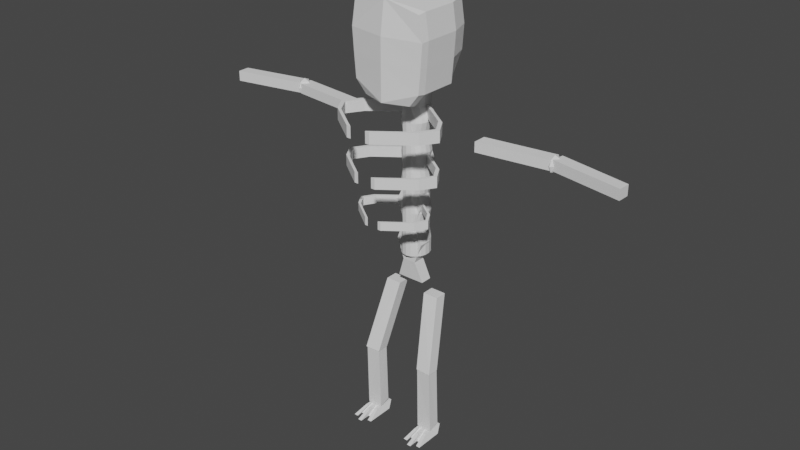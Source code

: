 # Source: skeleton.blend  (saved by Blender 2.83.19; exported with 4.5.12 LTS)
import bpy
from mathutils import Matrix  # noqa: F401  (used for matrix-valued properties, if any)

bpy.ops.wm.read_factory_settings(use_empty=True)
scene = bpy.context.scene
scene.name = 'Scene'

# ---- collections
col_collection = bpy.data.collections.new('Collection'); scene.collection.children.link(col_collection)

# ---- world
world_world = bpy.data.worlds.new('World'); scene.world = world_world
world_world.use_nodes = True; world_world.node_tree.nodes.clear()
_N = world_world.node_tree.nodes; _L = world_world.node_tree.links
n0 = _N.new('ShaderNodeOutputWorld'); n0.name = 'World Output'; n0.location = (300, 300)
n1 = _N.new('ShaderNodeBackground'); n1.name = 'Background'; n1.location = (10, 300)
n1.inputs[0].default_value = (0.05088, 0.05088, 0.05088, 1.0)
_L.new(n1.outputs[0], n0.inputs[0])
n0.is_active_output = True
world_world.color = (0.05088, 0.05088, 0.05088)
world_world.use_sun_shadow = False
world_world.sun_shadow_jitter_overblur = 0.0

# ---- meshes
me_cylinder = bpy.data.meshes.new('Cylinder')
me_cylinder.from_pydata([(0.0, 0.19, -0.82), (0.0, 0.19, 0.82), (0.06498, 0.1785, -0.82), (0.06498, 0.1785, 0.82), (0.1221, 0.1455, -0.82), (0.07864, 0.1455, 0.82), (0.1645, 0.095, -0.82), (0.1211, 0.095, 0.82), (0.1871, 0.03299, -0.82), (0.1436, 0.03299, 0.82), (0.1871, -0.03299, -0.82), (0.1436, -0.03299, 0.82), (0.1645, -0.095, -0.82), (0.1211, -0.095, 0.82), (0.1221, -0.1455, -0.82), (0.07864, -0.1455, 0.82), (0.06498, -0.1785, -0.82), (0.06498, -0.1785, 0.82), (2.869e-08, -0.19, -0.82), (2.869e-08, -0.19, 0.82), (0.06498, 0.1785, -0.328), (0.06498, 0.1785, -0.164), (0.06498, 0.1785, 0.0), (0.06498, 0.1785, 0.164), (0.06498, 0.1785, 0.328), (0.06498, 0.1785, 0.492), (0.06498, 0.1785, 0.656), (0.0, 0.19, 0.656), (0.0, 0.19, 0.492), (0.0, 0.19, 0.328), (0.0, 0.19, 0.164), (0.0, 0.19, 0.0), (0.0, 0.19, -0.164), (0.0, 0.19, -0.328), (0.0, 0.19, -0.492), (0.0, 0.19, -0.656), (0.06498, 0.1785, -0.492), (0.06498, 0.1785, -0.656), (0.1221, 0.1455, 0.656), (0.07864, 0.1455, 0.492), (0.1221, 0.1455, 0.328), (0.09248, 0.1455, 0.164), (0.1221, 0.1455, 0.0), (0.08061, 0.1455, -0.164), (0.1221, 0.1455, -0.328), (0.07666, 0.1455, -0.492), (0.1221, 0.1455, -0.656), (0.1645, 0.095, 0.656), (0.1211, 0.095, 0.492), (0.1645, 0.095, 0.328), (0.1349, 0.095, 0.164), (0.1645, 0.095, 0.0), (0.123, 0.095, -0.164), (0.1645, 0.095, -0.328), (0.1191, 0.095, -0.492), (0.1645, 0.095, -0.656), (0.1871, 0.03299, 0.656), (0.1436, 0.03299, 0.492), (0.1871, 0.03299, 0.328), (0.1575, 0.03299, 0.164), (0.1871, 0.03299, 0.0), (0.1456, 0.03299, -0.164), (0.1871, 0.03299, -0.328), (0.1416, 0.03299, -0.492), (0.1871, 0.03299, -0.656), (0.1871, -0.03299, 0.656), (0.1436, -0.03299, 0.492), (0.1871, -0.03299, 0.328), (0.1575, -0.03299, 0.164), (0.1871, -0.03299, 0.0), (0.1456, -0.03299, -0.164), (0.1871, -0.03299, -0.328), (0.1416, -0.03299, -0.492), (0.1871, -0.03299, -0.656), (0.1645, -0.095, 0.656), (0.1211, -0.095, 0.492), (0.1645, -0.095, 0.328), (0.1349, -0.095, 0.164), (0.1645, -0.095, 0.0), (0.123, -0.095, -0.164), (0.1645, -0.095, -0.328), (0.1191, -0.095, -0.492), (0.1645, -0.095, -0.656), (0.1221, -0.1455, 0.656), (0.07864, -0.1455, 0.492), (0.1221, -0.1455, 0.328), (0.09248, -0.1455, 0.164), (0.1221, -0.1455, 0.0), (0.08061, -0.1455, -0.164), (0.1221, -0.1455, -0.328), (0.07666, -0.1455, -0.492), (0.1221, -0.1455, -0.656), (0.06498, -0.1785, 0.656), (0.06498, -0.1785, 0.492), (0.06498, -0.1785, 0.328), (0.06498, -0.1785, 0.164), (0.06498, -0.1785, 0.0), (0.06498, -0.1785, -0.164), (0.06498, -0.1785, -0.328), (0.06498, -0.1785, -0.492), (0.06498, -0.1785, -0.656), (2.869e-08, -0.19, 0.656), (2.869e-08, -0.19, 0.492), (2.869e-08, -0.19, 0.328), (2.869e-08, -0.19, 0.164), (2.869e-08, -0.19, 0.0), (2.869e-08, -0.19, -0.164), (2.869e-08, -0.19, -0.328), (2.869e-08, -0.19, -0.492), (2.869e-08, -0.19, -0.656), (0.0, 0.19, 0.9901), (0.06498, 0.1785, 0.9901), (0.07864, 0.1455, 0.9901), (0.1211, 0.095, 0.9901), (0.1436, 0.03299, 0.9901), (0.1732, -0.03299, 0.9901), (0.1506, -0.095, 0.9901), (0.1082, -0.1455, 0.9901), (0.06498, -0.1785, 0.9901), (2.869e-08, -0.19, 0.9901), (0.0, 0.19, 1.283), (0.06498, 0.1785, 1.283), (0.07864, 0.1455, 1.283), (0.1211, 0.095, 1.283), (0.1436, 0.03299, 1.283), (0.1436, -0.03299, 1.283), (0.1211, -0.095, 1.283), (0.07864, -0.1455, 1.283), (0.06498, -0.1785, 1.283), (2.869e-08, -0.19, 1.283)], [], [(27, 1, 3, 26), (26, 3, 5, 38), (38, 5, 7, 47), (47, 7, 9, 56), (56, 9, 11, 65), (65, 11, 13, 74), (74, 13, 15, 83), (83, 15, 17, 92), (92, 17, 19, 101), (14, 91, 100, 16), (93, 92, 101, 102), (95, 94, 103, 104), (96, 95, 104, 105), (97, 96, 105, 106), (98, 97, 106, 107), (99, 98, 107, 108), (94, 93, 102, 103), (100, 99, 108, 109), (16, 100, 109, 18), (91, 90, 99, 100), (90, 89, 98, 99), (89, 88, 97, 98), (88, 87, 96, 97), (87, 86, 95, 96), (86, 85, 94, 95), (85, 84, 93, 94), (84, 83, 92, 93), (12, 82, 91, 14), (82, 81, 90, 91), (81, 80, 89, 90), (80, 79, 88, 89), (79, 78, 87, 88), (78, 77, 86, 87), (77, 76, 85, 86), (76, 75, 84, 85), (75, 74, 83, 84), (10, 73, 82, 12), (73, 72, 81, 82), (72, 71, 80, 81), (71, 70, 79, 80), (70, 69, 78, 79), (69, 68, 77, 78), (68, 67, 76, 77), (67, 66, 75, 76), (66, 65, 74, 75), (8, 64, 73, 10), (64, 63, 72, 73), (63, 62, 71, 72), (62, 61, 70, 71), (61, 60, 69, 70), (60, 59, 68, 69), (59, 58, 67, 68), (58, 57, 66, 67), (57, 56, 65, 66), (6, 55, 64, 8), (55, 54, 63, 64), (54, 53, 62, 63), (53, 52, 61, 62), (52, 51, 60, 61), (51, 50, 59, 60), (50, 49, 58, 59), (49, 48, 57, 58), (48, 47, 56, 57), (4, 46, 55, 6), (46, 45, 54, 55), (45, 44, 53, 54), (44, 43, 52, 53), (43, 42, 51, 52), (42, 41, 50, 51), (41, 40, 49, 50), (40, 39, 48, 49), (39, 38, 47, 48), (2, 37, 46, 4), (37, 36, 45, 46), (36, 20, 44, 45), (20, 21, 43, 44), (21, 22, 42, 43), (22, 23, 41, 42), (23, 24, 40, 41), (24, 25, 39, 40), (25, 26, 38, 39), (0, 35, 37, 2), (35, 34, 36, 37), (34, 33, 20, 36), (33, 32, 21, 20), (32, 31, 22, 21), (31, 30, 23, 22), (30, 29, 24, 23), (29, 28, 25, 24), (28, 27, 26, 25), (5, 3, 111, 112), (19, 17, 118, 119), (17, 15, 117, 118), (15, 13, 116, 117), (13, 11, 115, 116), (11, 9, 114, 115), (9, 7, 113, 114), (3, 1, 110, 111), (7, 5, 112, 113), (111, 110, 120, 121), (118, 117, 127, 128), (115, 114, 124, 125), (112, 111, 121, 122), (119, 118, 128, 129), (116, 115, 125, 126), (113, 112, 122, 123), (117, 116, 126, 127), (114, 113, 123, 124)])
_uv = me_cylinder.uv_layers.new(name='UVMap')
_uv.uv.foreach_set('vector', [1.0, 0.95, 1.0, 1.0, 0.9444, 1.0, 0.9444, 0.95, 0.9444, 0.95, 0.9444, 1.0, 0.8889, 1.0, 0.8889, 0.95, 0.8889, 0.95, 0.8889, 1.0, 0.8333, 1.0, 0.8333, 0.95, 0.8333, 0.95, 0.8333, 1.0, 0.7778, 1.0, 0.7778, 0.95, 0.7778, 0.95, 0.7778, 1.0, 0.7222, 1.0, 0.7222, 0.95, 0.7222, 0.95, 0.7222, 1.0, 0.6667, 1.0, 0.6667, 0.95, 0.6667, 0.95, 0.6667, 1.0, 0.6111, 1.0, 0.6111, 0.95, 0.6111, 0.95, 0.6111, 1.0, 0.5556, 1.0, 0.5556, 0.95, 0.5556, 0.95, 0.5556, 1.0, 0.5, 1.0, 0.5, 0.95, 0.6111, 0.5, 0.6111, 0.55, 0.5556, 0.55, 0.5556, 0.5, 0.5556, 0.9, 0.5556, 0.95, 0.5, 0.95, 0.5, 0.9, 0.5556, 0.8, 0.5556, 0.85, 0.5, 0.85, 0.5, 0.8, 0.5556, 0.75, 0.5556, 0.8, 0.5, 0.8, 0.5, 0.75, 0.5556, 0.7, 0.5556, 0.75, 0.5, 0.75, 0.5, 0.7, 0.5556, 0.65, 0.5556, 0.7, 0.5, 0.7, 0.5, 0.65, 0.5556, 0.6, 0.5556, 0.65, 0.5, 0.65, 0.5, 0.6, 0.5556, 0.85, 0.5556, 0.9, 0.5, 0.9, 0.5, 0.85, 0.5556, 0.55, 0.5556, 0.6, 0.5, 0.6, 0.5, 0.55, 0.5556, 0.5, 0.5556, 0.55, 0.5, 0.55, 0.5, 0.5, 0.6111, 0.55, 0.6111, 0.6, 0.5556, 0.6, 0.5556, 0.55, 0.6111, 0.6, 0.6111, 0.65, 0.5556, 0.65, 0.5556, 0.6, 0.6111, 0.65, 0.6111, 0.7, 0.5556, 0.7, 0.5556, 0.65, 0.6111, 0.7, 0.6111, 0.75, 0.5556, 0.75, 0.5556, 0.7, 0.6111, 0.75, 0.6111, 0.8, 0.5556, 0.8, 0.5556, 0.75, 0.6111, 0.8, 0.6111, 0.85, 0.5556, 0.85, 0.5556, 0.8, 0.6111, 0.85, 0.6111, 0.9, 0.5556, 0.9, 0.5556, 0.85, 0.6111, 0.9, 0.6111, 0.95, 0.5556, 0.95, 0.5556, 0.9, 0.6667, 0.5, 0.6667, 0.55, 0.6111, 0.55, 0.6111, 0.5, 0.6667, 0.55, 0.6667, 0.6, 0.6111, 0.6, 0.6111, 0.55, 0.6667, 0.6, 0.6667, 0.65, 0.6111, 0.65, 0.6111, 0.6, 0.6667, 0.65, 0.6667, 0.7, 0.6111, 0.7, 0.6111, 0.65, 0.6667, 0.7, 0.6667, 0.75, 0.6111, 0.75, 0.6111, 0.7, 0.6667, 0.75, 0.6667, 0.8, 0.6111, 0.8, 0.6111, 0.75, 0.6667, 0.8, 0.6667, 0.85, 0.6111, 0.85, 0.6111, 0.8, 0.6667, 0.85, 0.6667, 0.9, 0.6111, 0.9, 0.6111, 0.85, 0.6667, 0.9, 0.6667, 0.95, 0.6111, 0.95, 0.6111, 0.9, 0.7222, 0.5, 0.7222, 0.55, 0.6667, 0.55, 0.6667, 0.5, 0.7222, 0.55, 0.7222, 0.6, 0.6667, 0.6, 0.6667, 0.55, 0.7222, 0.6, 0.7222, 0.65, 0.6667, 0.65, 0.6667, 0.6, 0.7222, 0.65, 0.7222, 0.7, 0.6667, 0.7, 0.6667, 0.65, 0.7222, 0.7, 0.7222, 0.75, 0.6667, 0.75, 0.6667, 0.7, 0.7222, 0.75, 0.7222, 0.8, 0.6667, 0.8, 0.6667, 0.75, 0.7222, 0.8, 0.7222, 0.85, 0.6667, 0.85, 0.6667, 0.8, 0.7222, 0.85, 0.7222, 0.9, 0.6667, 0.9, 0.6667, 0.85, 0.7222, 0.9, 0.7222, 0.95, 0.6667, 0.95, 0.6667, 0.9, 0.7778, 0.5, 0.7778, 0.55, 0.7222, 0.55, 0.7222, 0.5, 0.7778, 0.55, 0.7778, 0.6, 0.7222, 0.6, 0.7222, 0.55, 0.7778, 0.6, 0.7778, 0.65, 0.7222, 0.65, 0.7222, 0.6, 0.7778, 0.65, 0.7778, 0.7, 0.7222, 0.7, 0.7222, 0.65, 0.7778, 0.7, 0.7778, 0.75, 0.7222, 0.75, 0.7222, 0.7, 0.7778, 0.75, 0.7778, 0.8, 0.7222, 0.8, 0.7222, 0.75, 0.7778, 0.8, 0.7778, 0.85, 0.7222, 0.85, 0.7222, 0.8, 0.7778, 0.85, 0.7778, 0.9, 0.7222, 0.9, 0.7222, 0.85, 0.7778, 0.9, 0.7778, 0.95, 0.7222, 0.95, 0.7222, 0.9, 0.8333, 0.5, 0.8333, 0.55, 0.7778, 0.55, 0.7778, 0.5, 0.8333, 0.55, 0.8333, 0.6, 0.7778, 0.6, 0.7778, 0.55, 0.8333, 0.6, 0.8333, 0.65, 0.7778, 0.65, 0.7778, 0.6, 0.8333, 0.65, 0.8333, 0.7, 0.7778, 0.7, 0.7778, 0.65, 0.8333, 0.7, 0.8333, 0.75, 0.7778, 0.75, 0.7778, 0.7, 0.8333, 0.75, 0.8333, 0.8, 0.7778, 0.8, 0.7778, 0.75, 0.8333, 0.8, 0.8333, 0.85, 0.7778, 0.85, 0.7778, 0.8, 0.8333, 0.85, 0.8333, 0.9, 0.7778, 0.9, 0.7778, 0.85, 0.8333, 0.9, 0.8333, 0.95, 0.7778, 0.95, 0.7778, 0.9, 0.8889, 0.5, 0.8889, 0.55, 0.8333, 0.55, 0.8333, 0.5, 0.8889, 0.55, 0.8889, 0.6, 0.8333, 0.6, 0.8333, 0.55, 0.8889, 0.6, 0.8889, 0.65, 0.8333, 0.65, 0.8333, 0.6, 0.8889, 0.65, 0.8889, 0.7, 0.8333, 0.7, 0.8333, 0.65, 0.8889, 0.7, 0.8889, 0.75, 0.8333, 0.75, 0.8333, 0.7, 0.8889, 0.75, 0.8889, 0.8, 0.8333, 0.8, 0.8333, 0.75, 0.8889, 0.8, 0.8889, 0.85, 0.8333, 0.85, 0.8333, 0.8, 0.8889, 0.85, 0.8889, 0.9, 0.8333, 0.9, 0.8333, 0.85, 0.8889, 0.9, 0.8889, 0.95, 0.8333, 0.95, 0.8333, 0.9, 0.9444, 0.5, 0.9444, 0.55, 0.8889, 0.55, 0.8889, 0.5, 0.9444, 0.55, 0.9444, 0.6, 0.8889, 0.6, 0.8889, 0.55, 0.9444, 0.6, 0.9444, 0.65, 0.8889, 0.65, 0.8889, 0.6, 0.9444, 0.65, 0.9444, 0.7, 0.8889, 0.7, 0.8889, 0.65, 0.9444, 0.7, 0.9444, 0.75, 0.8889, 0.75, 0.8889, 0.7, 0.9444, 0.75, 0.9444, 0.8, 0.8889, 0.8, 0.8889, 0.75, 0.9444, 0.8, 0.9444, 0.85, 0.8889, 0.85, 0.8889, 0.8, 0.9444, 0.85, 0.9444, 0.9, 0.8889, 0.9, 0.8889, 0.85, 0.9444, 0.9, 0.9444, 0.95, 0.8889, 0.95, 0.8889, 0.9, 1.0, 0.5, 1.0, 0.55, 0.9444, 0.55, 0.9444, 0.5, 1.0, 0.55, 1.0, 0.6, 0.9444, 0.6, 0.9444, 0.55, 1.0, 0.6, 1.0, 0.65, 0.9444, 0.65, 0.9444, 0.6, 1.0, 0.65, 1.0, 0.7, 0.9444, 0.7, 0.9444, 0.65, 1.0, 0.7, 1.0, 0.75, 0.9444, 0.75, 0.9444, 0.7, 1.0, 0.75, 1.0, 0.8, 0.9444, 0.8, 0.9444, 0.75, 1.0, 0.8, 1.0, 0.85, 0.9444, 0.85, 0.9444, 0.8, 1.0, 0.85, 1.0, 0.9, 0.9444, 0.9, 0.9444, 0.85, 1.0, 0.9, 1.0, 0.95, 0.9444, 0.95, 0.9444, 0.9, 0.8889, 1.0, 0.9444, 1.0, 0.9444, 1.0, 0.8889, 1.0, 0.5, 1.0, 0.5556, 1.0, 0.5556, 1.0, 0.5, 1.0, 0.5556, 1.0, 0.6111, 1.0, 0.6111, 1.0, 0.5556, 1.0, 0.6111, 1.0, 0.6667, 1.0, 0.6667, 1.0, 0.6111, 1.0, 0.6667, 1.0, 0.7222, 1.0, 0.7222, 1.0, 0.6667, 1.0, 0.7222, 1.0, 0.7778, 1.0, 0.7778, 1.0, 0.7222, 1.0, 0.7778, 1.0, 0.8333, 1.0, 0.8333, 1.0, 0.7778, 1.0, 0.9444, 1.0, 1.0, 1.0, 1.0, 1.0, 0.9444, 1.0, 0.8333, 1.0, 0.8889, 1.0, 0.8889, 1.0, 0.8333, 1.0, 0.9444, 1.0, 1.0, 1.0, 1.0, 1.0, 0.9444, 1.0, 0.5556, 1.0, 0.6111, 1.0, 0.6111, 1.0, 0.5556, 1.0, 0.7222, 1.0, 0.7778, 1.0, 0.7778, 1.0, 0.7222, 1.0, 0.8889, 1.0, 0.9444, 1.0, 0.9444, 1.0, 0.8889, 1.0, 0.5, 1.0, 0.5556, 1.0, 0.5556, 1.0, 0.5, 1.0, 0.6667, 1.0, 0.7222, 1.0, 0.7222, 1.0, 0.6667, 1.0, 0.8333, 1.0, 0.8889, 1.0, 0.8889, 1.0, 0.8333, 1.0, 0.6111, 1.0, 0.6667, 1.0, 0.6667, 1.0, 0.6111, 1.0, 0.7778, 1.0, 0.8333, 1.0, 0.8333, 1.0, 0.7778, 1.0])
me_cylinder.use_remesh_fix_poles = True
me_cylinder.use_remesh_preserve_attributes = False
me_cylinder.use_mirror_vertex_groups = False
me_cylinder.update()
me_cylinder_001 = bpy.data.meshes.new('Cylinder.001')
me_cylinder_001.from_pydata([(0.09882, -0.8749, 0.5187), (0.09882, -0.8749, 0.4368), (0.1517, -0.875, 0.5187), (0.1517, -0.875, 0.4368), (0.1017, 0.1246, 0.5187), (0.1017, 0.1246, 0.4368), (0.1546, 0.1245, 0.5187), (0.1546, 0.1245, 0.4368), (0.3086, 0.008377, 0.5187), (0.5562, -0.1824, 0.5187), (0.6707, -0.3736, 0.5187), (0.555, -0.5655, 0.5187), (0.3063, -0.7578, 0.5187), (0.3063, -0.7578, 0.4368), (0.555, -0.5655, 0.4368), (0.6707, -0.3736, 0.4368), (0.5562, -0.1824, 0.4368), (0.3086, 0.008377, 0.4368), (0.2534, -0.7577, 0.5187), (0.5021, -0.5654, 0.5187), (0.6178, -0.3735, 0.5187), (0.5033, -0.1823, 0.5187), (0.2557, 0.008456, 0.5187), (0.2557, 0.008456, 0.4368), (0.5033, -0.1823, 0.4368), (0.6178, -0.3735, 0.4368), (0.5021, -0.5654, 0.4368), (0.2534, -0.7577, 0.4368)], [], [(0, 1, 3, 2), (8, 17, 7, 6), (6, 7, 5, 4), (18, 27, 1, 0), (8, 6, 4, 22), (13, 3, 1, 27), (7, 17, 23, 5), (17, 16, 24, 23), (16, 15, 25, 24), (15, 14, 26, 25), (14, 13, 27, 26), (2, 12, 18, 0), (12, 11, 19, 18), (11, 10, 20, 19), (10, 9, 21, 20), (9, 8, 22, 21), (4, 5, 23, 22), (22, 23, 24, 21), (21, 24, 25, 20), (20, 25, 26, 19), (19, 26, 27, 18), (2, 3, 13, 12), (12, 13, 14, 11), (11, 14, 15, 10), (10, 15, 16, 9), (9, 16, 17, 8)])
_uv = me_cylinder_001.uv_layers.new(name='UVMap')
_uv.uv.foreach_set('vector', [0.375, 0.0, 0.625, 0.0, 0.625, 0.25, 0.375, 0.25, 0.375, 0.4583, 0.625, 0.4583, 0.625, 0.5, 0.375, 0.5, 0.375, 0.5, 0.625, 0.5, 0.625, 0.75, 0.375, 0.75, 0.375, 0.9583, 0.625, 0.9583, 0.625, 1.0, 0.375, 1.0, 0.3333, 0.5, 0.375, 0.5, 0.375, 0.75, 0.3333, 0.75, 0.8333, 0.5, 0.875, 0.5, 0.875, 0.75, 0.8333, 0.75, 0.625, 0.5, 0.6667, 0.5, 0.6667, 0.75, 0.625, 0.75, 0.6667, 0.5, 0.7083, 0.5, 0.7083, 0.75, 0.6667, 0.75, 0.7083, 0.5, 0.75, 0.5, 0.75, 0.75, 0.7083, 0.75, 0.75, 0.5, 0.7917, 0.5, 0.7917, 0.75, 0.75, 0.75, 0.7917, 0.5, 0.8333, 0.5, 0.8333, 0.75, 0.7917, 0.75, 0.125, 0.5, 0.1667, 0.5, 0.1667, 0.75, 0.125, 0.75, 0.1667, 0.5, 0.2083, 0.5, 0.2083, 0.75, 0.1667, 0.75, 0.2083, 0.5, 0.25, 0.5, 0.25, 0.75, 0.2083, 0.75, 0.25, 0.5, 0.2917, 0.5, 0.2917, 0.75, 0.25, 0.75, 0.2917, 0.5, 0.3333, 0.5, 0.3333, 0.75, 0.2917, 0.75, 0.375, 0.75, 0.625, 0.75, 0.625, 0.7917, 0.375, 0.7917, 0.375, 0.7917, 0.625, 0.7917, 0.625, 0.8333, 0.375, 0.8333, 0.375, 0.8333, 0.625, 0.8333, 0.625, 0.875, 0.375, 0.875, 0.375, 0.875, 0.625, 0.875, 0.625, 0.9167, 0.375, 0.9167, 0.375, 0.9167, 0.625, 0.9167, 0.625, 0.9583, 0.375, 0.9583, 0.375, 0.25, 0.625, 0.25, 0.625, 0.2917, 0.375, 0.2917, 0.375, 0.2917, 0.625, 0.2917, 0.625, 0.3333, 0.375, 0.3333, 0.375, 0.3333, 0.625, 0.3333, 0.625, 0.375, 0.375, 0.375, 0.375, 0.375, 0.625, 0.375, 0.625, 0.4167, 0.375, 0.4167, 0.375, 0.4167, 0.625, 0.4167, 0.625, 0.4583, 0.375, 0.4583])
me_cylinder_001.use_remesh_fix_poles = True
me_cylinder_001.use_remesh_preserve_attributes = False
me_cylinder_001.use_mirror_vertex_groups = False
me_cylinder_001.update()
me_cylinder_002 = bpy.data.meshes.new('Cylinder.002')
me_cylinder_002.from_pydata([(0.09882, -0.8749, 0.5187), (0.09882, -0.8749, 0.4368), (0.1517, -0.875, 0.5187), (0.1517, -0.875, 0.4368), (0.1017, 0.1246, 0.5187), (0.1017, 0.1246, 0.4368), (0.1546, 0.1245, 0.5187), (0.1546, 0.1245, 0.4368), (0.3086, 0.008377, 0.5187), (0.5562, -0.1824, 0.5187), (0.6707, -0.3736, 0.5187), (0.555, -0.5655, 0.5187), (0.3063, -0.7578, 0.5187), (0.3063, -0.7578, 0.4368), (0.555, -0.5655, 0.4368), (0.6707, -0.3736, 0.4368), (0.5562, -0.1824, 0.4368), (0.3086, 0.008377, 0.4368), (0.2534, -0.7577, 0.5187), (0.5021, -0.5654, 0.5187), (0.6178, -0.3735, 0.5187), (0.5033, -0.1823, 0.5187), (0.2557, 0.008456, 0.5187), (0.2557, 0.008456, 0.4368), (0.5033, -0.1823, 0.4368), (0.6178, -0.3735, 0.4368), (0.5021, -0.5654, 0.4368), (0.2534, -0.7577, 0.4368)], [], [(0, 1, 3, 2), (8, 17, 7, 6), (6, 7, 5, 4), (18, 27, 1, 0), (8, 6, 4, 22), (13, 3, 1, 27), (7, 17, 23, 5), (17, 16, 24, 23), (16, 15, 25, 24), (15, 14, 26, 25), (14, 13, 27, 26), (2, 12, 18, 0), (12, 11, 19, 18), (11, 10, 20, 19), (10, 9, 21, 20), (9, 8, 22, 21), (4, 5, 23, 22), (22, 23, 24, 21), (21, 24, 25, 20), (20, 25, 26, 19), (19, 26, 27, 18), (2, 3, 13, 12), (12, 13, 14, 11), (11, 14, 15, 10), (10, 15, 16, 9), (9, 16, 17, 8)])
_uv = me_cylinder_002.uv_layers.new(name='UVMap')
_uv.uv.foreach_set('vector', [0.375, 0.0, 0.625, 0.0, 0.625, 0.25, 0.375, 0.25, 0.375, 0.4583, 0.625, 0.4583, 0.625, 0.5, 0.375, 0.5, 0.375, 0.5, 0.625, 0.5, 0.625, 0.75, 0.375, 0.75, 0.375, 0.9583, 0.625, 0.9583, 0.625, 1.0, 0.375, 1.0, 0.3333, 0.5, 0.375, 0.5, 0.375, 0.75, 0.3333, 0.75, 0.8333, 0.5, 0.875, 0.5, 0.875, 0.75, 0.8333, 0.75, 0.625, 0.5, 0.6667, 0.5, 0.6667, 0.75, 0.625, 0.75, 0.6667, 0.5, 0.7083, 0.5, 0.7083, 0.75, 0.6667, 0.75, 0.7083, 0.5, 0.75, 0.5, 0.75, 0.75, 0.7083, 0.75, 0.75, 0.5, 0.7917, 0.5, 0.7917, 0.75, 0.75, 0.75, 0.7917, 0.5, 0.8333, 0.5, 0.8333, 0.75, 0.7917, 0.75, 0.125, 0.5, 0.1667, 0.5, 0.1667, 0.75, 0.125, 0.75, 0.1667, 0.5, 0.2083, 0.5, 0.2083, 0.75, 0.1667, 0.75, 0.2083, 0.5, 0.25, 0.5, 0.25, 0.75, 0.2083, 0.75, 0.25, 0.5, 0.2917, 0.5, 0.2917, 0.75, 0.25, 0.75, 0.2917, 0.5, 0.3333, 0.5, 0.3333, 0.75, 0.2917, 0.75, 0.375, 0.75, 0.625, 0.75, 0.625, 0.7917, 0.375, 0.7917, 0.375, 0.7917, 0.625, 0.7917, 0.625, 0.8333, 0.375, 0.8333, 0.375, 0.8333, 0.625, 0.8333, 0.625, 0.875, 0.375, 0.875, 0.375, 0.875, 0.625, 0.875, 0.625, 0.9167, 0.375, 0.9167, 0.375, 0.9167, 0.625, 0.9167, 0.625, 0.9583, 0.375, 0.9583, 0.375, 0.25, 0.625, 0.25, 0.625, 0.2917, 0.375, 0.2917, 0.375, 0.2917, 0.625, 0.2917, 0.625, 0.3333, 0.375, 0.3333, 0.375, 0.3333, 0.625, 0.3333, 0.625, 0.375, 0.375, 0.375, 0.375, 0.375, 0.625, 0.375, 0.625, 0.4167, 0.375, 0.4167, 0.375, 0.4167, 0.625, 0.4167, 0.625, 0.4583, 0.375, 0.4583])
me_cylinder_002.use_remesh_fix_poles = True
me_cylinder_002.use_remesh_preserve_attributes = False
me_cylinder_002.use_mirror_vertex_groups = False
me_cylinder_002.update()
me_cylinder_003 = bpy.data.meshes.new('Cylinder.003')
me_cylinder_003.from_pydata([(0.09882, -0.8749, 0.5187), (0.09882, -0.8749, 0.4368), (0.1517, -0.875, 0.5187), (0.1517, -0.875, 0.4368), (0.1017, 0.1246, 0.5187), (0.1017, 0.1246, 0.4368), (0.1546, 0.1245, 0.5187), (0.1546, 0.1245, 0.4368), (0.3086, 0.008377, 0.5187), (0.5562, -0.1824, 0.5187), (0.6707, -0.3736, 0.5187), (0.555, -0.5655, 0.5187), (0.3063, -0.7578, 0.5187), (0.3063, -0.7578, 0.4368), (0.555, -0.5655, 0.4368), (0.6707, -0.3736, 0.4368), (0.5562, -0.1824, 0.4368), (0.3086, 0.008377, 0.4368), (0.2534, -0.7577, 0.5187), (0.5021, -0.5654, 0.5187), (0.6178, -0.3735, 0.5187), (0.5033, -0.1823, 0.5187), (0.2557, 0.008456, 0.5187), (0.2557, 0.008456, 0.4368), (0.5033, -0.1823, 0.4368), (0.6178, -0.3735, 0.4368), (0.5021, -0.5654, 0.4368), (0.2534, -0.7577, 0.4368)], [], [(0, 1, 3, 2), (8, 17, 7, 6), (6, 7, 5, 4), (18, 27, 1, 0), (8, 6, 4, 22), (13, 3, 1, 27), (7, 17, 23, 5), (17, 16, 24, 23), (16, 15, 25, 24), (15, 14, 26, 25), (14, 13, 27, 26), (2, 12, 18, 0), (12, 11, 19, 18), (11, 10, 20, 19), (10, 9, 21, 20), (9, 8, 22, 21), (4, 5, 23, 22), (22, 23, 24, 21), (21, 24, 25, 20), (20, 25, 26, 19), (19, 26, 27, 18), (2, 3, 13, 12), (12, 13, 14, 11), (11, 14, 15, 10), (10, 15, 16, 9), (9, 16, 17, 8)])
_uv = me_cylinder_003.uv_layers.new(name='UVMap')
_uv.uv.foreach_set('vector', [0.375, 0.0, 0.625, 0.0, 0.625, 0.25, 0.375, 0.25, 0.375, 0.4583, 0.625, 0.4583, 0.625, 0.5, 0.375, 0.5, 0.375, 0.5, 0.625, 0.5, 0.625, 0.75, 0.375, 0.75, 0.375, 0.9583, 0.625, 0.9583, 0.625, 1.0, 0.375, 1.0, 0.3333, 0.5, 0.375, 0.5, 0.375, 0.75, 0.3333, 0.75, 0.8333, 0.5, 0.875, 0.5, 0.875, 0.75, 0.8333, 0.75, 0.625, 0.5, 0.6667, 0.5, 0.6667, 0.75, 0.625, 0.75, 0.6667, 0.5, 0.7083, 0.5, 0.7083, 0.75, 0.6667, 0.75, 0.7083, 0.5, 0.75, 0.5, 0.75, 0.75, 0.7083, 0.75, 0.75, 0.5, 0.7917, 0.5, 0.7917, 0.75, 0.75, 0.75, 0.7917, 0.5, 0.8333, 0.5, 0.8333, 0.75, 0.7917, 0.75, 0.125, 0.5, 0.1667, 0.5, 0.1667, 0.75, 0.125, 0.75, 0.1667, 0.5, 0.2083, 0.5, 0.2083, 0.75, 0.1667, 0.75, 0.2083, 0.5, 0.25, 0.5, 0.25, 0.75, 0.2083, 0.75, 0.25, 0.5, 0.2917, 0.5, 0.2917, 0.75, 0.25, 0.75, 0.2917, 0.5, 0.3333, 0.5, 0.3333, 0.75, 0.2917, 0.75, 0.375, 0.75, 0.625, 0.75, 0.625, 0.7917, 0.375, 0.7917, 0.375, 0.7917, 0.625, 0.7917, 0.625, 0.8333, 0.375, 0.8333, 0.375, 0.8333, 0.625, 0.8333, 0.625, 0.875, 0.375, 0.875, 0.375, 0.875, 0.625, 0.875, 0.625, 0.9167, 0.375, 0.9167, 0.375, 0.9167, 0.625, 0.9167, 0.625, 0.9583, 0.375, 0.9583, 0.375, 0.25, 0.625, 0.25, 0.625, 0.2917, 0.375, 0.2917, 0.375, 0.2917, 0.625, 0.2917, 0.625, 0.3333, 0.375, 0.3333, 0.375, 0.3333, 0.625, 0.3333, 0.625, 0.375, 0.375, 0.375, 0.375, 0.375, 0.625, 0.375, 0.625, 0.4167, 0.375, 0.4167, 0.375, 0.4167, 0.625, 0.4167, 0.625, 0.4583, 0.375, 0.4583])
me_cylinder_003.use_remesh_fix_poles = True
me_cylinder_003.use_remesh_preserve_attributes = False
me_cylinder_003.use_mirror_vertex_groups = False
me_cylinder_003.update()
me_cube_006 = bpy.data.meshes.new('Cube.006')
me_cube_006.from_pydata([(0.000387, -0.04583, -0.04855), (0.000387, -0.03663, 0.06068), (0.05, -0.03729, 0.05), (0.05, -0.03729, -0.05), (0.04872, -0.04892, -0.04855), (0.04872, -0.04892, 0.04811), (0.03249, 0.05, -0.05), (0.03904, 0.05561, 0.05), (0.000387, 0.0589, -0.04855), (0.000387, 0.0589, 0.06068), (0.000387, -0.0608, -0.04855), (0.000387, -0.05397, 0.06068), (0.000387, -0.0608, -0.06619), (0.03425, -0.04738, -0.06619), (0.03503, -0.03729, -0.06825), (0.000387, -0.0443, -0.06619), (0.05529, -0.03729, 0.01667), (0.05287, -0.03729, -0.01667), (0.04433, 0.05561, 0.01667), (0.04191, 0.05561, -0.01667), (0.05383, -0.04892, 0.01589), (0.05149, -0.04892, -0.01633), (0.000387, -0.0608, 0.01589), (0.000387, -0.0608, -0.01633), (0.000387, 0.07889, 0.01589), (0.000387, 0.07889, -0.01633), (0.000387, 0.01962, 0.06068), (0.000387, -0.008507, 0.06068), (0.05, 0.0209, 0.05), (0.05, -0.008194, 0.05), (0.05, -0.008194, -0.05), (0.05, 0.0209, -0.05), (0.000387, 0.01962, -0.04855), (0.000387, -0.008507, -0.04855), (0.05287, 0.0209, -0.01667), (0.05287, -0.008194, -0.01667), (0.05529, 0.0209, 0.01667), (0.05529, -0.008194, 0.01667)], [], [(15, 14, 13, 12), (24, 9, 7, 18), (16, 2, 5, 20), (37, 29, 2, 16), (3, 4, 13, 14), (33, 30, 3, 0), (2, 1, 11, 5), (0, 3, 14, 15), (20, 5, 11, 22), (29, 27, 1, 2), (4, 10, 12, 13), (10, 0, 15, 12), (4, 21, 23, 10), (21, 20, 22, 23), (30, 35, 17, 3), (35, 37, 16, 17), (3, 17, 21, 4), (17, 16, 20, 21), (8, 25, 19, 6), (25, 24, 18, 19), (19, 18, 36, 34), (34, 36, 37, 35), (6, 19, 34, 31), (31, 34, 35, 30), (7, 9, 26, 28), (28, 26, 27, 29), (8, 6, 31, 32), (32, 31, 30, 33), (18, 7, 28, 36), (36, 28, 29, 37)])
_uv = me_cube_006.uv_layers.new(name='UVMap')
_uv.uv.foreach_set('vector', [0.25, 0.7182, 0.375, 0.7182, 0.375, 0.75, 0.25, 0.75, 0.5417, 0.375, 0.625, 0.375, 0.625, 0.5, 0.5417, 0.5, 0.5417, 0.7182, 0.625, 0.7182, 0.625, 0.75, 0.5417, 0.75, 0.5417, 0.6455, 0.625, 0.6455, 0.625, 0.7182, 0.5417, 0.7182, 0.375, 0.7182, 0.375, 0.75, 0.375, 0.75, 0.375, 0.7182, 0.25, 0.6455, 0.375, 0.6455, 0.375, 0.7182, 0.25, 0.7182, 0.625, 0.7182, 0.75, 0.7182, 0.75, 0.75, 0.625, 0.75, 0.25, 0.7182, 0.375, 0.7182, 0.375, 0.7182, 0.25, 0.7182, 0.5417, 0.75, 0.625, 0.75, 0.625, 0.875, 0.5417, 0.875, 0.625, 0.6455, 0.75, 0.6455, 0.75, 0.7182, 0.625, 0.7182, 0.375, 0.75, 0.375, 0.875, 0.375, 0.875, 0.375, 0.75, 0.0, 0.0, 0.0, 0.0, 0.0, 0.0, 0.0, 0.0, 0.375, 0.75, 0.4583, 0.75, 0.4583, 0.875, 0.375, 0.875, 0.4583, 0.75, 0.5417, 0.75, 0.5417, 0.875, 0.4583, 0.875, 0.375, 0.6455, 0.4583, 0.6455, 0.4583, 0.7182, 0.375, 0.7182, 0.4583, 0.6455, 0.5417, 0.6455, 0.5417, 0.7182, 0.4583, 0.7182, 0.375, 0.7182, 0.4583, 0.7182, 0.4583, 0.75, 0.375, 0.75, 0.4583, 0.7182, 0.5417, 0.7182, 0.5417, 0.75, 0.4583, 0.75, 0.375, 0.375, 0.4583, 0.375, 0.4583, 0.5, 0.375, 0.5, 0.4583, 0.375, 0.5417, 0.375, 0.5417, 0.5, 0.4583, 0.5, 0.4583, 0.5, 0.5417, 0.5, 0.5417, 0.5727, 0.4583, 0.5727, 0.4583, 0.5727, 0.5417, 0.5727, 0.5417, 0.6455, 0.4583, 0.6455, 0.375, 0.5, 0.4583, 0.5, 0.4583, 0.5727, 0.375, 0.5727, 0.375, 0.5727, 0.4583, 0.5727, 0.4583, 0.6455, 0.375, 0.6455, 0.625, 0.5, 0.75, 0.5, 0.75, 0.5727, 0.625, 0.5727, 0.625, 0.5727, 0.75, 0.5727, 0.75, 0.6455, 0.625, 0.6455, 0.25, 0.5, 0.375, 0.5, 0.375, 0.5727, 0.25, 0.5727, 0.25, 0.5727, 0.375, 0.5727, 0.375, 0.6455, 0.25, 0.6455, 0.5417, 0.5, 0.625, 0.5, 0.625, 0.5727, 0.5417, 0.5727, 0.5417, 0.5727, 0.625, 0.5727, 0.625, 0.6455, 0.5417, 0.6455])
me_cube_006.use_remesh_fix_poles = True
me_cube_006.use_remesh_preserve_attributes = False
me_cube_006.use_mirror_vertex_groups = False
me_cube_006.update()
me_cube_007 = bpy.data.meshes.new('Cube.007')
me_cube_007.from_pydata([(0.0705, -0.0648, -0.05), (0.0705, -0.0353, 0.05), (0.0705, 0.03909, -0.05), (0.0705, 0.06083, 0.05), (0.03274, 0.07777, 0.04), (0.0705, 0.07777, 0.03), (0.02782, 0.07777, 0.02), (0.0705, 0.07777, 0.01), (0.0323, 0.05083, -2.794e-09), (0.0705, 0.02223, -0.01), (0.03398, 0.02223, -0.02), (0.0705, 0.02223, -0.03), (0.03382, 0.02223, -0.04), (0.03274, -0.01457, 0.04), (0.0705, -0.01457, 0.03), (0.02782, -0.01457, 0.02), (0.0705, -0.01457, 0.01), (0.0323, -0.0499, -2.794e-09), (0.0705, -0.08543, -0.01), (0.03398, -0.08543, -0.02), (0.0705, -0.08543, -0.03), (0.03382, -0.08543, -0.04), (0.0, 0.03767, -0.05), (0.0, 0.06233, 0.05), (0.0, -0.06651, -0.05), (0.0, -0.03349, 0.05), (0.0, -0.08543, -0.04), (0.0, -0.08543, -0.03), (0.0, -0.08543, -0.02), (0.0, -0.08543, -0.01), (0.0, -0.04988, 0.0), (0.0, -0.01457, 0.01), (0.0, -0.01457, 0.02), (0.0, -0.01457, 0.03), (0.0, -0.01457, 0.04), (0.0, 0.02223, -0.04), (0.0, 0.02223, -0.03), (0.0, 0.02223, -0.02), (0.0, 0.02223, -0.01), (0.0, 0.05097, -2.794e-09), (0.0, 0.07777, 0.01), (0.0, 0.07777, 0.02), (0.0, 0.07777, 0.03), (0.0, 0.07777, 0.04)], [], [(43, 23, 3, 4), (4, 3, 1, 13), (22, 2, 0, 24), (2, 12, 21, 0), (12, 11, 20, 21), (11, 10, 19, 20), (10, 9, 18, 19), (9, 8, 17, 18), (8, 7, 16, 17), (7, 6, 15, 16), (6, 5, 14, 15), (5, 4, 13, 14), (22, 35, 12, 2), (35, 36, 11, 12), (36, 37, 10, 11), (37, 38, 9, 10), (38, 39, 8, 9), (39, 40, 7, 8), (40, 41, 6, 7), (41, 42, 5, 6), (42, 43, 4, 5), (14, 13, 34, 33), (15, 14, 33, 32), (16, 15, 32, 31), (17, 16, 31, 30), (18, 17, 30, 29), (19, 18, 29, 28), (20, 19, 28, 27), (21, 20, 27, 26), (0, 21, 26, 24), (3, 23, 25, 1), (13, 1, 25, 34)])
_uv = me_cube_007.uv_layers.new(name='UVMap')
_uv.uv.foreach_set('vector', [0.6, 0.375, 0.625, 0.375, 0.625, 0.5, 0.6, 0.5, 0.6, 0.5, 0.625, 0.5, 0.625, 0.75, 0.6, 0.75, 0.25, 0.5, 0.375, 0.5, 0.375, 0.75, 0.25, 0.75, 0.375, 0.5, 0.4, 0.5, 0.4, 0.75, 0.375, 0.75, 0.4, 0.5, 0.425, 0.5, 0.425, 0.75, 0.4, 0.75, 0.425, 0.5, 0.45, 0.5, 0.45, 0.75, 0.425, 0.75, 0.45, 0.5, 0.475, 0.5, 0.475, 0.75, 0.45, 0.75, 0.475, 0.5, 0.5, 0.5, 0.5, 0.75, 0.475, 0.75, 0.5, 0.5, 0.525, 0.5, 0.525, 0.75, 0.5, 0.75, 0.525, 0.5, 0.55, 0.5, 0.55, 0.75, 0.525, 0.75, 0.55, 0.5, 0.575, 0.5, 0.575, 0.75, 0.55, 0.75, 0.575, 0.5, 0.6, 0.5, 0.6, 0.75, 0.575, 0.75, 0.375, 0.375, 0.4, 0.375, 0.4, 0.5, 0.375, 0.5, 0.4, 0.375, 0.425, 0.375, 0.425, 0.5, 0.4, 0.5, 0.425, 0.375, 0.45, 0.375, 0.45, 0.5, 0.425, 0.5, 0.45, 0.375, 0.475, 0.375, 0.475, 0.5, 0.45, 0.5, 0.475, 0.375, 0.5, 0.375, 0.5, 0.5, 0.475, 0.5, 0.5, 0.375, 0.525, 0.375, 0.525, 0.5, 0.5, 0.5, 0.525, 0.375, 0.55, 0.375, 0.55, 0.5, 0.525, 0.5, 0.55, 0.375, 0.575, 0.375, 0.575, 0.5, 0.55, 0.5, 0.575, 0.375, 0.6, 0.375, 0.6, 0.5, 0.575, 0.5, 0.575, 0.75, 0.6, 0.75, 0.6, 0.875, 0.575, 0.875, 0.55, 0.75, 0.575, 0.75, 0.575, 0.875, 0.55, 0.875, 0.525, 0.75, 0.55, 0.75, 0.55, 0.875, 0.525, 0.875, 0.5, 0.75, 0.525, 0.75, 0.525, 0.875, 0.5, 0.875, 0.475, 0.75, 0.5, 0.75, 0.5, 0.875, 0.475, 0.875, 0.45, 0.75, 0.475, 0.75, 0.475, 0.875, 0.45, 0.875, 0.425, 0.75, 0.45, 0.75, 0.45, 0.875, 0.425, 0.875, 0.4, 0.75, 0.425, 0.75, 0.425, 0.875, 0.4, 0.875, 0.375, 0.75, 0.4, 0.75, 0.4, 0.875, 0.375, 0.875, 0.625, 0.5, 0.75, 0.5, 0.75, 0.75, 0.625, 0.75, 0.6, 0.75, 0.625, 0.75, 0.625, 0.875, 0.6, 0.875])
me_cube_007.use_remesh_fix_poles = True
me_cube_007.use_remesh_preserve_attributes = False
me_cube_007.use_mirror_vertex_groups = False
me_cube_007.update()
me_cube_001 = bpy.data.meshes.new('Cube.001')
me_cube_001.from_pydata([(0.08692, -0.1229, -0.08176), (0.08692, -0.104, -0.1113), (0.08805, -0.2074, -0.08209), (0.08692, -0.1928, -0.113), (0.1425, -0.1229, -0.08178), (0.1441, -0.104, -0.1113), (0.1409, -0.2117, -0.08209), (0.1441, -0.1928, -0.113)], [], [(0, 1, 3, 2), (2, 3, 7, 6), (6, 7, 5, 4), (4, 5, 1, 0), (2, 6, 4, 0), (7, 3, 1, 5)])
_uv = me_cube_001.uv_layers.new(name='UVMap')
_uv.uv.foreach_set('vector', [0.375, 0.0, 0.625, 0.0, 0.625, 0.25, 0.375, 0.25, 0.375, 0.25, 0.625, 0.25, 0.625, 0.5, 0.375, 0.5, 0.375, 0.5, 0.625, 0.5, 0.625, 0.75, 0.375, 0.75, 0.375, 0.75, 0.625, 0.75, 0.625, 1.0, 0.375, 1.0, 0.125, 0.5, 0.375, 0.5, 0.375, 0.75, 0.125, 0.75, 0.625, 0.5, 0.875, 0.5, 0.875, 0.75, 0.625, 0.75])
me_cube_001.use_remesh_fix_poles = True
me_cube_001.use_remesh_preserve_attributes = False
me_cube_001.use_mirror_vertex_groups = False
me_cube_001.update()
me_cube_003 = bpy.data.meshes.new('Cube.003')
me_cube_003.from_pydata([(0.08692, -0.2115, -0.08272), (0.05361, -0.04534, -0.05055), (0.08692, -0.1176, -0.08272), (0.05361, 0.04861, -0.05055), (0.1441, -0.2172, -0.08272), (0.1107, -0.04534, -0.05055), (0.1441, -0.1233, -0.08272), (0.1107, 0.04861, -0.05055)], [], [(0, 1, 3, 2), (2, 3, 7, 6), (6, 7, 5, 4), (4, 5, 1, 0), (2, 6, 4, 0), (7, 3, 1, 5)])
_uv = me_cube_003.uv_layers.new(name='UVMap')
_uv.uv.foreach_set('vector', [0.375, 0.0, 0.625, 0.0, 0.625, 0.25, 0.375, 0.25, 0.375, 0.25, 0.625, 0.25, 0.625, 0.5, 0.375, 0.5, 0.375, 0.5, 0.625, 0.5, 0.625, 0.75, 0.375, 0.75, 0.375, 0.75, 0.625, 0.75, 0.625, 1.0, 0.375, 1.0, 0.125, 0.5, 0.375, 0.5, 0.375, 0.75, 0.125, 0.75, 0.625, 0.5, 0.875, 0.5, 0.875, 0.75, 0.625, 0.75])
me_cube_003.use_remesh_fix_poles = True
me_cube_003.use_remesh_preserve_attributes = False
me_cube_003.use_mirror_vertex_groups = False
me_cube_003.update()
me_cube_004 = bpy.data.meshes.new('Cube.004')
me_cube_004.from_pydata([(0.07799, -0.1749, -0.08423), (0.08873, -0.07238, -0.07167), (0.07799, -5.766e-05, -0.08423), (0.08873, 0.05132, -0.07167), (0.1532, -0.1825, -0.08423), (0.1406, -0.07238, -0.07167), (0.1532, -0.007583, -0.08423), (0.1406, 0.05132, -0.07167), (0.1382, -0.006078, -0.08423), (0.1231, -0.004573, -0.08423), (0.1081, -0.003068, -0.08423), (0.09304, -0.001563, -0.08423), (0.0991, 0.05132, -0.07167), (0.1095, 0.05132, -0.07167), (0.1198, 0.05132, -0.07167), (0.1302, 0.05132, -0.07167), (0.09304, -0.1764, -0.08423), (0.1081, -0.1779, -0.08423), (0.1231, -0.1794, -0.08423), (0.1382, -0.1809, -0.08423), (0.1302, -0.07238, -0.07167), (0.1198, -0.07238, -0.07167), (0.1095, -0.07238, -0.07167), (0.0991, -0.07238, -0.07167), (0.07799, -0.2219, -0.08423), (0.08873, -0.1194, -0.07167), (0.0991, -0.1194, -0.07167), (0.09304, -0.2234, -0.08423), (0.1081, -0.2609, -0.08423), (0.1231, -0.2624, -0.08423), (0.1198, -0.1554, -0.07167), (0.1095, -0.1554, -0.07167), (0.1406, -0.1224, -0.07167), (0.1532, -0.2325, -0.08423), (0.1382, -0.2309, -0.08423), (0.1302, -0.1224, -0.07167)], [], [(0, 1, 3, 2), (8, 15, 7, 6), (6, 7, 5, 4), (23, 1, 25, 26), (8, 6, 4, 19), (12, 3, 1, 23), (7, 15, 20, 5), (15, 14, 21, 20), (14, 13, 22, 21), (13, 12, 23, 22), (2, 11, 16, 0), (11, 10, 17, 16), (10, 9, 18, 17), (9, 8, 19, 18), (5, 20, 35, 32), (19, 20, 21, 18), (21, 22, 31, 30), (17, 22, 23, 16), (2, 3, 12, 11), (11, 12, 13, 10), (10, 13, 14, 9), (9, 14, 15, 8), (27, 26, 25, 24), (0, 16, 27, 24), (1, 0, 24, 25), (16, 23, 26, 27), (29, 30, 31, 28), (18, 21, 30, 29), (17, 18, 29, 28), (22, 17, 28, 31), (33, 32, 35, 34), (4, 5, 32, 33), (20, 19, 34, 35), (19, 4, 33, 34)])
_uv = me_cube_004.uv_layers.new(name='UVMap')
_uv.uv.foreach_set('vector', [0.375, 0.0, 0.625, 0.0, 0.625, 0.25, 0.375, 0.25, 0.375, 0.45, 0.625, 0.45, 0.625, 0.5, 0.375, 0.5, 0.375, 0.5, 0.625, 0.5, 0.625, 0.75, 0.375, 0.75, 0.825, 0.75, 0.875, 0.75, 0.875, 0.75, 0.825, 0.75, 0.325, 0.5, 0.375, 0.5, 0.375, 0.75, 0.325, 0.75, 0.825, 0.5, 0.875, 0.5, 0.875, 0.75, 0.825, 0.75, 0.625, 0.5, 0.675, 0.5, 0.675, 0.75, 0.625, 0.75, 0.675, 0.5, 0.725, 0.5, 0.725, 0.75, 0.675, 0.75, 0.725, 0.5, 0.775, 0.5, 0.775, 0.75, 0.725, 0.75, 0.775, 0.5, 0.825, 0.5, 0.825, 0.75, 0.775, 0.75, 0.125, 0.5, 0.175, 0.5, 0.175, 0.75, 0.125, 0.75, 0.175, 0.5, 0.225, 0.5, 0.225, 0.75, 0.175, 0.75, 0.225, 0.5, 0.275, 0.5, 0.275, 0.75, 0.225, 0.75, 0.275, 0.5, 0.325, 0.5, 0.325, 0.75, 0.275, 0.75, 0.625, 0.75, 0.675, 0.75, 0.675, 0.75, 0.625, 0.75, 0.375, 0.8, 0.625, 0.8, 0.625, 0.85, 0.375, 0.85, 0.725, 0.75, 0.775, 0.75, 0.775, 0.75, 0.725, 0.75, 0.375, 0.9, 0.625, 0.9, 0.625, 0.95, 0.375, 0.95, 0.375, 0.25, 0.625, 0.25, 0.625, 0.3, 0.375, 0.3, 0.375, 0.3, 0.625, 0.3, 0.625, 0.35, 0.375, 0.35, 0.375, 0.35, 0.625, 0.35, 0.625, 0.4, 0.375, 0.4, 0.375, 0.4, 0.625, 0.4, 0.625, 0.45, 0.375, 0.45, 0.375, 0.95, 0.625, 0.95, 0.625, 1.0, 0.375, 1.0, 0.125, 0.75, 0.175, 0.75, 0.175, 0.75, 0.125, 0.75, 0.625, 0.0, 0.375, 0.0, 0.375, 0.0, 0.625, 0.0, 0.375, 0.95, 0.625, 0.95, 0.625, 0.95, 0.375, 0.95, 0.375, 0.85, 0.625, 0.85, 0.625, 0.9, 0.375, 0.9, 0.375, 0.85, 0.625, 0.85, 0.625, 0.85, 0.375, 0.85, 0.225, 0.75, 0.275, 0.75, 0.275, 0.75, 0.225, 0.75, 0.625, 0.9, 0.375, 0.9, 0.375, 0.9, 0.625, 0.9, 0.375, 0.75, 0.625, 0.75, 0.625, 0.8, 0.375, 0.8, 0.375, 0.75, 0.625, 0.75, 0.625, 0.75, 0.375, 0.75, 0.625, 0.8, 0.375, 0.8, 0.375, 0.8, 0.625, 0.8, 0.325, 0.75, 0.375, 0.75, 0.375, 0.75, 0.325, 0.75])
me_cube_004.use_remesh_fix_poles = True
me_cube_004.use_remesh_preserve_attributes = False
me_cube_004.use_mirror_vertex_groups = False
me_cube_004.update()
me_cube = bpy.data.meshes.new('Cube')
me_cube.from_pydata([(-0.115, -0.115, -0.115), (-0.115, -0.115, 0.115), (-0.115, 0.115, -0.115), (-0.115, 0.115, 0.115), (0.115, 0.03231, -0.115), (0.115, 0.03231, 0.115), (0.115, 0.2623, -0.115), (0.115, 0.2623, 0.115)], [], [(0, 1, 3, 2), (2, 3, 7, 6), (6, 7, 5, 4), (4, 5, 1, 0), (2, 6, 4, 0), (7, 3, 1, 5)])
_uv = me_cube.uv_layers.new(name='UVMap')
_uv.uv.foreach_set('vector', [0.375, 0.0, 0.625, 0.0, 0.625, 0.25, 0.375, 0.25, 0.375, 0.25, 0.625, 0.25, 0.625, 0.5, 0.375, 0.5, 0.375, 0.5, 0.625, 0.5, 0.625, 0.75, 0.375, 0.75, 0.375, 0.75, 0.625, 0.75, 0.625, 1.0, 0.375, 1.0, 0.125, 0.5, 0.375, 0.5, 0.375, 0.75, 0.125, 0.75, 0.625, 0.5, 0.875, 0.5, 0.875, 0.75, 0.625, 0.75])
me_cube.use_remesh_fix_poles = True
me_cube.use_remesh_preserve_attributes = False
me_cube.use_mirror_vertex_groups = False
me_cube.update()
me_cube_005 = bpy.data.meshes.new('Cube.005')
me_cube_005.from_pydata([(-0.08024, -0.045, -0.1258), (-0.08024, -0.045, 0.1231), (-0.08813, 0.1832, -0.1258), (-0.08813, 0.1832, 0.1231), (0.1517, 0.09346, -0.1258), (0.1517, 0.09346, 0.1231), (0.1415, 0.3075, -0.1258), (0.1415, 0.3075, 0.1231)], [], [(0, 1, 3, 2), (2, 3, 7, 6), (6, 7, 5, 4), (4, 5, 1, 0), (2, 6, 4, 0), (7, 3, 1, 5)])
_uv = me_cube_005.uv_layers.new(name='UVMap')
_uv.uv.foreach_set('vector', [0.375, 0.0, 0.625, 0.0, 0.625, 0.25, 0.375, 0.25, 0.375, 0.25, 0.625, 0.25, 0.625, 0.5, 0.375, 0.5, 0.375, 0.5, 0.625, 0.5, 0.625, 0.75, 0.375, 0.75, 0.375, 0.75, 0.625, 0.75, 0.625, 1.0, 0.375, 1.0, 0.125, 0.5, 0.375, 0.5, 0.375, 0.75, 0.125, 0.75, 0.625, 0.5, 0.875, 0.5, 0.875, 0.75, 0.625, 0.75])
me_cube_005.use_remesh_fix_poles = True
me_cube_005.use_remesh_preserve_attributes = False
me_cube_005.use_mirror_vertex_groups = False
me_cube_005.update()
me_cube_008 = bpy.data.meshes.new('Cube.008')
me_cube_008.from_pydata([(-0.09678, 0.1783, -0.014), (-0.09452, 0.1365, -0.1227), (-0.07144, 0.06666, 0.09472), (-0.06414, 0.0796, -0.014), (-0.07144, 0.06666, -0.1227), (-0.08907, 0.03542, 0.1398), (-0.08362, -0.06562, 0.09472), (-0.08136, -0.1075, -0.014), (-0.08362, -0.06562, -0.1227), (-0.08907, 0.03542, -0.1678), (-0.1067, 0.004178, 0.09472), (-0.114, -0.008762, -0.014), (-0.1067, 0.004178, -0.1227), (-0.09452, 0.1365, 0.09472)], [], [(9, 1, 4), (0, 13, 2, 3), (1, 0, 3, 4), (13, 5, 2), (4, 3, 7, 8), (2, 5, 6), (9, 4, 8), (3, 2, 6, 7), (7, 6, 10, 11), (8, 7, 11, 12), (6, 5, 10), (9, 8, 12), (9, 12, 1), (11, 10, 13, 0), (12, 11, 0, 1), (10, 5, 13)])
_uv = me_cube_008.uv_layers.new(name='UVMap')
_uv.uv.foreach_set('vector', [0.625, 0.0, 0.75, 0.25, 0.5, 0.25, 0.75, 0.5, 0.75, 0.75, 0.5, 0.75, 0.5, 0.5, 0.75, 0.25, 0.75, 0.5, 0.5, 0.5, 0.5, 0.25, 0.75, 0.75, 0.625, 1.0, 0.5, 0.75, 0.5, 0.25, 0.5, 0.5, 0.25, 0.5, 0.25, 0.25, 0.5, 0.75, 0.375, 1.0, 0.25, 0.75, 0.375, 0.0, 0.5, 0.25, 0.25, 0.25, 0.5, 0.5, 0.5, 0.75, 0.25, 0.75, 0.25, 0.5, 0.25, 0.5, 0.25, 0.75, 0.0, 0.75, 0.0, 0.5, 0.25, 0.25, 0.25, 0.5, 0.0, 0.5, 0.0, 0.25, 0.25, 0.75, 0.125, 1.0, 0.0, 0.75, 0.125, 0.0, 0.25, 0.25, 0.0, 0.25, 0.875, 0.0, 1.0, 0.25, 0.75, 0.25, 1.0, 0.5, 1.0, 0.75, 0.75, 0.75, 0.75, 0.5, 1.0, 0.25, 1.0, 0.5, 0.75, 0.5, 0.75, 0.25, 1.0, 0.75, 0.875, 1.0, 0.75, 0.75])
me_cube_008.use_remesh_fix_poles = True
me_cube_008.use_remesh_preserve_attributes = False
me_cube_008.use_mirror_vertex_groups = False
me_cube_008.update()
me_cube_010 = bpy.data.meshes.new('Cube.010')
me_cube_010.from_pydata([(-0.115, -0.115, -0.115), (-0.115, -0.115, 0.115), (-0.115, 0.115, -0.115), (-0.115, 0.115, 0.115), (0.115, 0.03231, -0.115), (0.115, 0.03231, 0.115), (0.115, 0.2623, -0.115), (0.115, 0.2623, 0.115)], [], [(0, 1, 3, 2), (2, 3, 7, 6), (6, 7, 5, 4), (4, 5, 1, 0), (2, 6, 4, 0), (7, 3, 1, 5)])
_uv = me_cube_010.uv_layers.new(name='UVMap')
_uv.uv.foreach_set('vector', [0.375, 0.0, 0.625, 0.0, 0.625, 0.25, 0.375, 0.25, 0.375, 0.25, 0.625, 0.25, 0.625, 0.5, 0.375, 0.5, 0.375, 0.5, 0.625, 0.5, 0.625, 0.75, 0.375, 0.75, 0.375, 0.75, 0.625, 0.75, 0.625, 1.0, 0.375, 1.0, 0.125, 0.5, 0.375, 0.5, 0.375, 0.75, 0.125, 0.75, 0.625, 0.5, 0.875, 0.5, 0.875, 0.75, 0.625, 0.75])
me_cube_010.use_remesh_fix_poles = True
me_cube_010.use_remesh_preserve_attributes = False
me_cube_010.use_mirror_vertex_groups = False
me_cube_010.update()
me_cube_011 = bpy.data.meshes.new('Cube.011')
me_cube_011.from_pydata([(-0.08024, -0.045, -0.1258), (-0.08024, -0.045, 0.1231), (-0.08813, 0.1832, -0.1258), (-0.08813, 0.1832, 0.1231), (0.1517, 0.09346, -0.1258), (0.1517, 0.09346, 0.1231), (0.1415, 0.3075, -0.1258), (0.1415, 0.3075, 0.1231)], [], [(0, 1, 3, 2), (2, 3, 7, 6), (6, 7, 5, 4), (4, 5, 1, 0), (2, 6, 4, 0), (7, 3, 1, 5)])
_uv = me_cube_011.uv_layers.new(name='UVMap')
_uv.uv.foreach_set('vector', [0.375, 0.0, 0.625, 0.0, 0.625, 0.25, 0.375, 0.25, 0.375, 0.25, 0.625, 0.25, 0.625, 0.5, 0.375, 0.5, 0.375, 0.5, 0.625, 0.5, 0.625, 0.75, 0.375, 0.75, 0.375, 0.75, 0.625, 0.75, 0.625, 1.0, 0.375, 1.0, 0.125, 0.5, 0.375, 0.5, 0.375, 0.75, 0.125, 0.75, 0.625, 0.5, 0.875, 0.5, 0.875, 0.75, 0.625, 0.75])
me_cube_011.use_remesh_fix_poles = True
me_cube_011.use_remesh_preserve_attributes = False
me_cube_011.use_mirror_vertex_groups = False
me_cube_011.update()
me_cube_012 = bpy.data.meshes.new('Cube.012')
me_cube_012.from_pydata([(-0.09678, 0.1783, -0.014), (-0.09452, 0.1365, -0.1227), (-0.07144, 0.06666, 0.09472), (-0.06414, 0.0796, -0.014), (-0.07144, 0.06666, -0.1227), (-0.08907, 0.03542, 0.1398), (-0.08362, -0.06562, 0.09472), (-0.08136, -0.1075, -0.014), (-0.08362, -0.06562, -0.1227), (-0.08907, 0.03542, -0.1678), (-0.1067, 0.004178, 0.09472), (-0.114, -0.008762, -0.014), (-0.1067, 0.004178, -0.1227), (-0.09452, 0.1365, 0.09472)], [], [(9, 1, 4), (0, 13, 2, 3), (1, 0, 3, 4), (13, 5, 2), (4, 3, 7, 8), (2, 5, 6), (9, 4, 8), (3, 2, 6, 7), (7, 6, 10, 11), (8, 7, 11, 12), (6, 5, 10), (9, 8, 12), (9, 12, 1), (11, 10, 13, 0), (12, 11, 0, 1), (10, 5, 13)])
_uv = me_cube_012.uv_layers.new(name='UVMap')
_uv.uv.foreach_set('vector', [0.625, 0.0, 0.75, 0.25, 0.5, 0.25, 0.75, 0.5, 0.75, 0.75, 0.5, 0.75, 0.5, 0.5, 0.75, 0.25, 0.75, 0.5, 0.5, 0.5, 0.5, 0.25, 0.75, 0.75, 0.625, 1.0, 0.5, 0.75, 0.5, 0.25, 0.5, 0.5, 0.25, 0.5, 0.25, 0.25, 0.5, 0.75, 0.375, 1.0, 0.25, 0.75, 0.375, 0.0, 0.5, 0.25, 0.25, 0.25, 0.5, 0.5, 0.5, 0.75, 0.25, 0.75, 0.25, 0.5, 0.25, 0.5, 0.25, 0.75, 0.0, 0.75, 0.0, 0.5, 0.25, 0.25, 0.25, 0.5, 0.0, 0.5, 0.0, 0.25, 0.25, 0.75, 0.125, 1.0, 0.0, 0.75, 0.125, 0.0, 0.25, 0.25, 0.0, 0.25, 0.875, 0.0, 1.0, 0.25, 0.75, 0.25, 1.0, 0.5, 1.0, 0.75, 0.75, 0.75, 0.75, 0.5, 1.0, 0.25, 1.0, 0.5, 0.75, 0.5, 0.75, 0.25, 1.0, 0.75, 0.875, 1.0, 0.75, 0.75])
me_cube_012.use_remesh_fix_poles = True
me_cube_012.use_remesh_preserve_attributes = False
me_cube_012.use_mirror_vertex_groups = False
me_cube_012.update()

# ---- objects
ob_cylinder = bpy.data.objects.new('Cylinder', me_cylinder)
ob_cylinder_001 = bpy.data.objects.new('Cylinder.001', me_cylinder_001)
ob_cylinder_002 = bpy.data.objects.new('Cylinder.002', me_cylinder_002)
ob_cylinder_003 = bpy.data.objects.new('Cylinder.003', me_cylinder_003)
ob_cube = bpy.data.objects.new('Cube', me_cube_006)
ob_cube_001 = bpy.data.objects.new('Cube.001', me_cube_007)
ob_cube_002 = bpy.data.objects.new('Cube.002', me_cube_001)
ob_cube_004 = bpy.data.objects.new('Cube.004', me_cube_003)
ob_cube_003 = bpy.data.objects.new('Cube.003', me_cube_004)
ob_cube_005 = bpy.data.objects.new('Cube.005', me_cube)
ob_cube_006 = bpy.data.objects.new('Cube.006', me_cube_005)
ob_cube_007 = bpy.data.objects.new('Cube.007', me_cube_008)
ob_cube_008 = bpy.data.objects.new('Cube.008', me_cube_010)
ob_cube_009 = bpy.data.objects.new('Cube.009', me_cube_011)
ob_cube_010 = bpy.data.objects.new('Cube.010', me_cube_012)

# ---- transforms, parenting, visibility, modifiers, constraints
ob_cylinder.location = (-0.02372, 0.0, 0.0)
ob_cylinder.scale = (0.5312, 0.5913, 0.6697)
ob_cylinder.lineart.crease_threshold = 0.0
_m = ob_cylinder.modifiers.new('Mirror', 'MIRROR')
ob_cylinder_001.location = (-0.02314, -0.06138, 0.01032)
ob_cylinder_001.scale = (0.6152, 0.6027, 1.039)
ob_cylinder_001.lineart.crease_threshold = 0.0
_m = ob_cylinder_001.modifiers.new('Mirror', 'MIRROR')
ob_cylinder_002.location = (-0.02867, -0.0471, -0.2821)
ob_cylinder_002.scale = (0.5593, 0.5479, 0.9444)
ob_cylinder_002.lineart.crease_threshold = 0.0
_m = ob_cylinder_002.modifiers.new('Mirror', 'MIRROR')
ob_cylinder_003.location = (-0.02985, -0.07365, -0.5258)
ob_cylinder_003.scale = (0.44, 0.431, 0.7429)
ob_cylinder_003.lineart.crease_threshold = 0.0
_m = ob_cylinder_003.modifiers.new('Mirror', 'MIRROR')
ob_cube.location = (-0.02372, -0.07941, 1.001)
ob_cube.scale = (5.275, 4.67, 5.275)
ob_cube.lineart.crease_threshold = 0.0
_m = ob_cube.modifiers.new('Mirror', 'MIRROR')
ob_cube_001.location = (-0.02465, -0.001422, 0.0)
ob_cube_001.scale = (1.474, 0.8697, 15.14)
ob_cube_001.lineart.crease_threshold = 0.0
_m = ob_cube_001.modifiers.new('Mirror', 'MIRROR')
ob_cube_002.location = (-0.02465, -0.001422, 0.0)
ob_cube_002.scale = (2.043, 0.9558, 16.64)
ob_cube_002.lineart.crease_threshold = 0.0
_m = ob_cube_002.modifiers.new('Mirror', 'MIRROR')
ob_cube_004.location = (-0.02465, -0.001422, 0.0)
ob_cube_004.scale = (2.043, 0.9558, 16.64)
ob_cube_004.lineart.crease_threshold = 0.0
_m = ob_cube_004.modifiers.new('Mirror', 'MIRROR')
ob_cube_003.location = (-0.02465, -0.1116, -1.62)
ob_cube_003.scale = (2.043, 0.9558, 3.695)
ob_cube_003.lineart.crease_threshold = 0.0
_m = ob_cube_003.modifiers.new('Mirror', 'MIRROR')
ob_cube_005.location = (0.7515, -0.00572, 0.3902)
ob_cube_005.scale = (2.267, 0.4387, 0.3193)
ob_cube_005.lineart.crease_threshold = 0.0
ob_cube_006.location = (1.21, -0.01937, 0.3902)
ob_cube_006.rotation_euler = (0.0, -0.0, -0.2999)
ob_cube_006.scale = (2.3, 0.4012, 0.3052)
ob_cube_006.lineart.crease_threshold = 0.0
ob_cube_007.location = (1.21, -0.01937, 0.3902)
ob_cube_007.rotation_euler = (0.0, -0.0, -0.2999)
ob_cube_007.scale = (2.3, 0.4012, 0.3902)
ob_cube_007.lineart.crease_threshold = 0.0
ob_cube_008.location = (-0.844, -0.00572, 0.3897)
ob_cube_008.rotation_euler = (-0.0, -3.142, -0.0)
ob_cube_008.scale = (2.267, 0.4387, 0.3193)
ob_cube_008.lineart.crease_threshold = 0.0
ob_cube_009.location = (-1.303, -0.01937, 0.3893)
ob_cube_009.rotation_euler = (3.142, 0.0008028, -2.842)
ob_cube_009.scale = (2.3, 0.4012, 0.3052)
ob_cube_009.lineart.crease_threshold = 0.0
ob_cube_010.location = (-1.303, -0.01937, 0.3893)
ob_cube_010.rotation_euler = (3.142, 0.0008028, -2.842)
ob_cube_010.scale = (2.3, 0.4012, 0.3902)
ob_cube_010.lineart.crease_threshold = 0.0

# ---- collection membership
col_collection.objects.link(ob_cylinder)
col_collection.objects.link(ob_cylinder_001)
col_collection.objects.link(ob_cylinder_002)
col_collection.objects.link(ob_cylinder_003)
col_collection.objects.link(ob_cube)
col_collection.objects.link(ob_cube_001)
col_collection.objects.link(ob_cube_002)
col_collection.objects.link(ob_cube_004)
col_collection.objects.link(ob_cube_003)
col_collection.objects.link(ob_cube_005)
col_collection.objects.link(ob_cube_006)
col_collection.objects.link(ob_cube_007)
col_collection.objects.link(ob_cube_008)
col_collection.objects.link(ob_cube_009)
col_collection.objects.link(ob_cube_010)

# ---- scene / render settings (as saved in the file)
scene.frame_start = 1; scene.frame_end = 250; scene.frame_set(51)
scene.render.engine = 'BLENDER_EEVEE_NEXT'
scene.cycles.use_denoising = False
scene.cycles.samples = 128
scene.cycles.sampling_pattern = 'TABULATED_SOBOL'
scene.cycles.use_adaptive_sampling = False
scene.cycles.use_light_tree = False
scene.view_settings.view_transform = 'Filmic'
bpy.context.view_layer.update()

# ---- added for rendering (the .blend has no active camera and no usable light): camera, sun
cam_auto = bpy.data.cameras.new('AutoCamera')
cam_auto.lens = 50.0
cam_auto.sensor_width = 36.0
cam_auto.clip_end = 1000.0
ob_auto_camera = bpy.data.objects.new('AutoCamera', cam_auto)
scene.collection.objects.link(ob_auto_camera)
ob_auto_camera.location = (4.28638, -5.34901, 3.1613)
ob_auto_camera.rotation_euler = (1.09748, -7.21219e-08, 0.694738)
scene.camera = ob_auto_camera
light_auto_sun = bpy.data.lights.new('AutoSun', 'SUN')
light_auto_sun.energy = 3.0
light_auto_sun.angle = 0.0523599
ob_auto_sun = bpy.data.objects.new('AutoSun', light_auto_sun)
scene.collection.objects.link(ob_auto_sun)
ob_auto_sun.rotation_euler = (0.872665, 0.174533, 0.523599)
bpy.context.view_layer.update()
